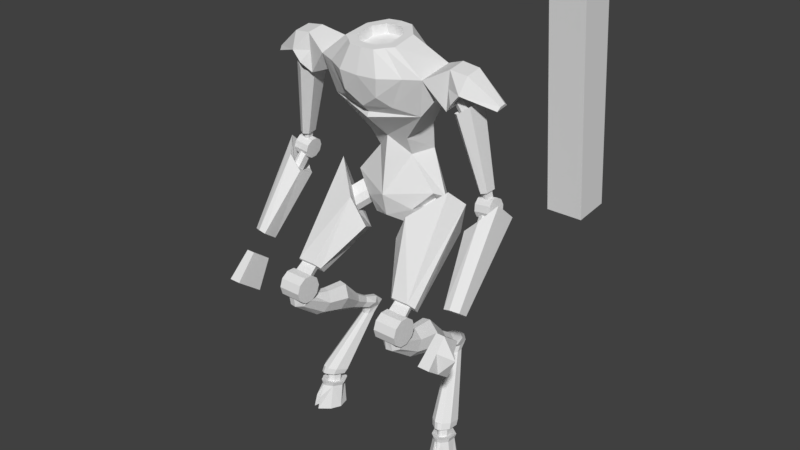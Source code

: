 # Source: manti.blend  (saved by Blender 2.79.0; exported with 4.5.12 LTS)
import bpy
from mathutils import Matrix  # noqa: F401  (used for matrix-valued properties, if any)

bpy.ops.wm.read_factory_settings(use_empty=True)
scene = bpy.context.scene
scene.name = 'Scene'

# ---- collections
col_collection_1 = bpy.data.collections.new('Collection 1'); scene.collection.children.link(col_collection_1)

# ---- world
world_world = bpy.data.worlds.new('World'); scene.world = world_world
world_world.color = (0.05088, 0.05088, 0.05088)
world_world.use_sun_shadow = False
world_world.sun_shadow_jitter_overblur = 0.0
world_world.cycles.sampling_method = 'MANUAL'

# ---- meshes
me_cylinder_001 = bpy.data.meshes.new('Cylinder.001')
me_cylinder_001.from_pydata([(7.031, 1.573, 17.26), (7.031, 0.3646, 29.69), (7.031, 3.564, 17.46), (7.031, 2.355, 29.88), (9.031, 1.573, 17.26), (9.031, 0.3646, 29.69), (9.031, 3.564, 17.46), (9.031, 2.355, 29.88)], [], [(0, 1, 3, 2), (2, 3, 7, 6), (6, 7, 5, 4), (4, 5, 1, 0), (2, 6, 4, 0), (7, 3, 1, 5)])
me_cylinder_001.use_remesh_preserve_volume = False
me_cylinder_001.use_remesh_preserve_attributes = False
me_cylinder_001.use_mirror_vertex_groups = False
me_cylinder_001.update()
me_cylinder = bpy.data.meshes.new('Cylinder')
me_cylinder.from_pydata([(-4.497, 0.7594, -0.8206), (-4.304, 1.345, 0.3478), (-4.377, 0.9201, -1.0), (-4.189, 1.271, 0.3548), (-3.711, 0.3331, -1.0), (-3.86, 0.6791, 0.4307), (-4.021, -0.293, -1.0), (-4.12, 0.06147, 0.5306), (-4.659, -0.8145, -1.0), (-4.484, -0.2127, 0.5835), (-4.725, -0.2207, -0.8206), (-4.67, -0.2307, 0.5925), (-5.06, -0.7214, -1.0), (-4.858, -0.1259, 0.5835), (-5.517, 0.05375, -1.0), (-5.115, 0.2921, 0.5306), (-5.505, 0.7489, -1.0), (-5.072, 0.96, 0.4307), (-4.55, 0.9602, -1.0), (-4.533, 1.35, 0.3548), (-4.103, 1.19, -0.2957), (-4.564, 1.297, -0.2957), (-4.603, -0.6462, -0.138), (-4.958, -0.5639, -0.138), (-4.56, 0.106, -1.0), (-4.741, 0.1479, -1.0), (-3.883, 1.041, -1.0), (-5.082, 1.319, -1.0), (-4.118, 1.425, 0.5924), (-4.249, 1.51, 0.5844), (-3.742, 0.7504, 0.679), (-4.039, 0.04621, 0.7929), (-4.454, -0.2663, 0.8531), (-4.665, -0.2869, 0.8634), (-4.881, -0.1674, 0.8531), (-5.173, 0.3092, 0.7929), (-5.124, 1.071, 0.679), (-4.51, 1.516, 0.5924), (-4.278, 1.073, 0.6061), (-4.351, 1.12, 0.6016), (-4.069, 0.6975, 0.6542), (-4.234, 0.3058, 0.7176), (-4.465, 0.132, 0.7511), (-4.583, 0.1205, 0.7568), (-4.703, 0.187, 0.7511), (-4.865, 0.4521, 0.7176), (-4.838, 0.8757, 0.6542), (-4.496, 1.123, 0.6061), (-4.255, 1.175, 1.299), (-4.328, 1.222, 1.294), (-4.046, 0.7996, 1.347), (-4.211, 0.4079, 1.41), (-4.442, 0.2341, 1.444), (-4.559, 0.2226, 1.45), (-4.679, 0.2891, 1.444), (-4.842, 0.5542, 1.41), (-4.814, 0.9778, 1.347), (-4.473, 1.225, 1.299), (-4.114, 1.445, 1.244), (-3.749, 0.7906, 1.328), (-4.037, 0.107, 1.439), (-4.44, -0.1964, 1.497), (-4.645, -0.2164, 1.507), (-4.854, -0.1004, 1.497), (-5.138, 0.3623, 1.439), (-5.091, 1.102, 1.328), (-4.494, 1.534, 1.244), (-4.011, 1.641, 1.504), (-3.622, 0.9498, 1.638), (-3.93, 0.2307, 1.807), (-4.359, -0.08733, 1.894), (-4.578, -0.1075, 1.908), (-4.801, 0.01548, 1.89), (-5.104, 0.5041, 1.797), (-5.053, 1.283, 1.625), (-4.417, 1.735, 1.5), (-3.266, 3.323, 5.228), (-3.088, 3.024, 5.175), (-3.252, 2.628, 5.175), (-3.468, 2.498, 5.174), (-3.683, 2.548, 5.173), (-3.823, 2.76, 5.171), (-3.783, 3.184, 5.17), (-3.463, 3.369, 5.227), (-4.354, -2.11, 9.561), (-2.9, -2.11, 9.561), (-4.354, -2.294, 9.056), (-2.9, -2.294, 9.056), (-4.354, -2.74, 8.756), (-2.9, -2.74, 8.756), (-4.354, -3.277, 8.775), (-2.9, -3.277, 8.775), (-4.354, -3.7, 9.106), (-2.9, -3.7, 9.106), (-4.354, -3.848, 9.623), (-2.9, -3.848, 9.623), (-4.354, -3.664, 10.13), (-2.9, -3.664, 10.13), (-4.354, -3.218, 10.43), (-2.9, -3.218, 10.43), (-4.354, -2.681, 10.41), (-2.9, -2.681, 10.41), (-4.354, -2.258, 10.08), (-2.9, -2.258, 10.08), (-3.159, 3.865, 5.716), (-2.95, 3.301, 5.653), (-3.142, 2.731, 5.544), (-3.398, 2.486, 5.543), (-3.651, 2.579, 5.542), (-3.815, 2.979, 5.54), (-3.769, 3.603, 5.648), (-3.392, 3.951, 5.714), (-3.142, 3.345, 6.2), (-2.844, 2.912, 6.032), (-3.052, 2.45, 5.799), (-3.358, 2.225, 5.753), (-3.682, 2.28, 5.762), (-3.913, 2.598, 5.823), (-3.893, 3.091, 6.061), (-3.44, 3.396, 6.208), (-3.228, 2.457, 6.515), (-3.013, 2.235, 6.278), (-3.156, 2.008, 5.99), (-3.369, 1.874, 5.893), (-3.598, 1.902, 5.916), (-3.764, 2.083, 6.05), (-3.755, 2.326, 6.35), (-3.438, 2.483, 6.536), (-3.197, 1.671, 7.04), (-2.942, 1.423, 6.743), (-3.111, 1.171, 6.386), (-3.365, 1.018, 6.262), (-3.638, 1.05, 6.291), (-3.836, 1.256, 6.462), (-3.825, 1.526, 6.835), (-3.448, 1.7, 7.066), (-3.026, 0.3382, 8.436), (-2.534, 0.02723, 7.79), (-2.86, -0.2628, 7.035), (-3.349, -0.481, 6.743), (-3.874, -0.4366, 6.808), (-4.256, -0.1449, 7.21), (-4.234, 0.1709, 8.003), (-3.508, 0.379, 8.496), (-3.132, -1.078, 8.56), (-2.707, -1.375, 8.03), (-2.989, -1.658, 7.408), (-3.412, -1.861, 7.171), (-3.866, -1.819, 7.224), (-4.197, -1.548, 7.55), (-4.178, -1.241, 8.203), (-3.55, -1.04, 8.609), (-2.9, -2.716, 8.739), (-3.143, -3.268, 8.491), (-3.512, -3.544, 8.45), (-3.914, -3.49, 8.46), (-4.209, -3.124, 8.518), (-4.2, -2.541, 8.772), (-3.282, -2.545, 8.926), (-3.048, -2.829, 8.995), (-3.143, -3.377, 8.954), (-3.512, -3.617, 9.129), (-3.914, -3.593, 9.117), (-4.209, -3.234, 8.922), (-3.964, -2.662, 8.923), (-3.65, -2.528, 8.915), (-4.012, -2.496, 9.933), (-3.964, -1.879, 10.42), (-3.149, -2.496, 9.933), (-3.178, -1.879, 10.42), (-2.983, -2.794, 10.27), (-3.028, -2.178, 10.76), (-4.178, -2.794, 10.27), (-2.847, -1.71, 10.25), (-4.246, -1.71, 10.25), (-2.08, 1.705, 12.17), (-3.88, 2.635, 13.42), (-2.689, -2.126, 10.72), (-2.991, -2.416, 11.04), (-2.893, -2.204, 10.8), (-4.103, -2.416, 11.04), (-4.404, -2.126, 10.72), (-4.114, -2.178, 10.76), (-2.052, -0.106, 14.82), (-1.144, 0.1604, 13.1), (-4.49, 2.24, 15.5), (-3.885, 1.363, 16.38), (-2.578, 1.067, 13.33), (-3.253, 1.578, 13.91), (-2.456, 0.8063, 13.82), (-2.569, 0.7751, 14.32), (-3.107, 1.182, 14.78), (-3.284, 1.433, 14.52), (-1.949, 1.93, 13.89), (-2.625, 2.441, 14.46), (-1.828, 1.669, 14.37), (-1.941, 1.638, 14.87), (-2.478, 2.045, 15.33), (-2.655, 2.297, 15.07), (-1.626, 2.252, 13.23), (-3.037, 2.886, 14.44), (-1.372, 1.418, 13.57), (-1.609, 1.023, 14.73), (-2.731, 1.528, 15.9), (-3.101, 2.196, 15.56), (-0.007732, 3.791, 15.05), (0.0002564, 3.918, 16.84), (-0.001202, 0.6833, 14.03), (-0.01111, 0.3424, 15.43), (-1.156, 1.569, 17.84), (-1.665, 2.947, 17.94), (-0.007954, 0.6336, 17.7), (-0.01133, 3.3, 18.22), (-1.319, 0.9189, 19.03), (-1.843, 2.604, 19.56), (-0.0006557, 0.8122, 18.94), (0.01718, 3.079, 19.62), (-2.998, 0.02678, 20.98), (-2.998, 2.138, 21.43), (0.00591, -0.86, 20.5), (-0.004183, 3.424, 21.54), (0.002705, 2.993, 23.74), (-3.497, -0.5532, 23.28), (-3.497, 1.669, 23.65), (0.001169, -1.669, 23.09), (0.002273, -1.191, 21.25), (0.002538, -0.7344, 20.79), (-1.088, -1.404, 22.0), (-1.621, -0.7128, 21.38), (-2.47, -0.9302, 23.19), (-1.267, -1.598, 23.13), (-1.352, 3.214, 21.52), (-1.271, 2.777, 23.74), (-0.9129, 2.842, 19.59), (-1.708, -0.5734, 24.68), (-1.618, 1.053, 24.96), (-0.8032, 1.951, 25.13), (0.01174, 2.021, 25.16), (0.008742, -1.285, 24.52), (-0.8003, -1.233, 24.54), (-1.267, -0.8493, 24.62), (-4.927, 1.012, 24.24), (-4.927, -0.08665, 24.06), (-1.181, -0.2848, 24.73), (-1.119, 0.8427, 24.93), (-0.5539, 1.466, 25.04), (0.01128, 1.515, 25.07), (0.009202, -0.7786, 24.62), (-0.5519, -0.7422, 24.63), (-4.762, 1.576, 22.03), (-1.182, -0.1763, 24.15), (-1.12, 0.9513, 24.35), (-0.5546, 1.575, 24.46), (0.01055, 1.623, 24.48), (0.008474, -0.67, 24.04), (-0.5526, -0.6337, 24.05), (-4.762, -0.09814, 21.75), (-3.813, 0.2666, 22.08), (-3.813, 1.423, 22.29), (-5.82, -0.5157, 22.97), (-5.985, -0.02823, 23.94), (-5.985, 1.004, 24.11), (-5.82, 1.739, 23.33), (-4.953, 0.2087, 22.03), (-4.953, 1.278, 22.2), (-5.629, 0.07241, 22.84), (-5.629, 1.142, 23.01), (-5.291, 1.423, 22.64), (-5.291, -0.07274, 22.4), (-5.291, 1.846, 22.71), (-5.291, -0.4956, 22.33), (-4.844, 1.294, 23.26), (-4.844, -0.0924, 23.04), (-4.57, 0.1578, 22.34), (-4.57, 1.227, 22.52), (-5.246, 0.02159, 23.15), (-5.246, 1.091, 23.32), (-4.908, -0.1236, 22.71), (-4.908, 1.372, 22.95), (-7.657, 0.288, 22.35), (-7.718, 0.4666, 22.58), (-7.718, 0.8449, 22.64), (-7.657, 1.114, 22.48), (-4.681, 0.3101, 22.5), (-4.681, 1.03, 22.62), (-5.136, 0.2183, 23.04), (-5.136, 0.9385, 23.16), (-4.908, 0.1206, 22.75), (-4.908, 1.128, 22.91), (-5.275, 0.4286, 21.56), (-5.327, 1.15, 21.66), (-5.933, 0.3411, 21.82), (-5.985, 1.062, 21.92), (-5.594, 0.2411, 21.67), (-5.666, 1.25, 21.81), (-4.97, 0.3018, 21.6), (-5.039, 1.362, 21.7), (-6.102, 0.08574, 22.28), (-6.178, 1.232, 22.43), (-5.53, -0.2492, 21.83), (-5.662, 1.74, 22.03), (-6.25, 0.9527, 17.3), (-6.302, 1.569, 17.36), (-6.84, 0.8689, 17.39), (-6.891, 1.474, 17.45), (-6.527, 0.6995, 17.32), (-6.614, 1.733, 17.42), (-6.887, 1.438, 16.74), (-6.686, 1.491, 16.73), (-6.509, 1.499, 16.68), (-6.475, 1.103, 16.65), (-6.648, 1.039, 16.66), (-6.855, 1.05, 16.7), (-6.605, 1.471, 17.41), (-6.564, 0.9757, 17.34), (-6.776, 1.382, 17.42), (-6.744, 0.9931, 17.38), (-6.398, 1.443, 17.37), (-6.364, 1.047, 17.33), (-7.186, 1.903, 16.47), (-6.215, 1.918, 16.34), (-7.235, 1.811, 16.09), (-6.264, 1.826, 15.96), (-7.265, 1.511, 15.83), (-6.294, 1.526, 15.7), (-7.263, 1.117, 15.8), (-6.292, 1.132, 15.67), (-7.23, 0.7805, 16.0), (-6.26, 0.7955, 15.87), (-7.18, 0.6293, 16.36), (-6.209, 0.6444, 16.23), (-7.13, 0.7214, 16.74), (-6.16, 0.7365, 16.62), (-7.101, 1.022, 17.0), (-6.13, 1.037, 16.87), (-7.103, 1.415, 17.03), (-6.132, 1.43, 16.9), (-7.135, 1.752, 16.83), (-6.164, 1.767, 16.7), (-6.941, 0.01549, 16.12), (-7.174, -2.669, 11.98), (-6.095, -0.07936, 15.29), (-6.756, -2.619, 11.86), (-6.055, 0.8816, 14.87), (-6.843, -1.702, 11.19), (-6.869, 1.542, 14.69), (-7.367, -1.605, 11.18), (-7.722, 2.049, 15.81), (-7.711, -1.883, 11.45), (-7.593, 0.8622, 16.91), (-7.659, -2.438, 11.86), (-6.793, 0.1208, 15.37), (-6.523, 0.224, 15.27), (-6.559, 0.6108, 14.98), (-6.85, 0.7139, 14.93), (-7.072, 0.5849, 15.06), (-7.04, 0.2499, 15.3), (-6.695, 0.7944, 16.27), (-6.425, 0.8975, 16.17), (-6.461, 1.284, 15.89), (-6.752, 1.387, 15.84), (-6.974, 1.258, 15.96), (-6.942, 0.9234, 16.21), (-7.563, -3.255, 8.222), (-7.563, -4.853, 9.425), (-7.464, -2.266, 9.981), (-7.464, -3.435, 10.86), (-6.828, -3.255, 8.222), (-6.828, -4.853, 9.425), (-6.927, -2.266, 9.981), (-6.927, -3.435, 10.86), (-7.514, -2.761, 9.101), (-7.563, -4.054, 8.823), (-7.514, -4.144, 10.14), (-7.464, -2.851, 10.42), (-8.239, -3.452, 9.622)], [(221, 224)], [(0, 1, 3, 20, 2), (20, 3, 5, 4, 26), (4, 5, 7, 6), (6, 7, 9, 22, 8), (8, 22, 9, 11, 10), (10, 11, 13, 23, 12), (12, 23, 13, 15, 14), (14, 15, 17, 16), (11, 9, 32, 33), (27, 21, 18), (18, 21, 19, 1, 0), (0, 10, 12, 25, 18), (10, 0, 2, 24, 8), (8, 24, 2, 26, 4, 6), (18, 25, 12, 14, 16, 27), (9, 7, 31, 32), (3, 1, 29, 28), (7, 5, 30, 31), (5, 3, 28, 30), (1, 19, 37, 29), (19, 17, 36, 37), (17, 15, 35, 36), (15, 13, 34, 35), (13, 11, 33, 34), (33, 32, 42, 43), (40, 38, 48, 50), (30, 28, 38, 40), (37, 36, 46, 47), (34, 33, 43, 44), (31, 30, 40, 41), (29, 37, 47, 39), (35, 34, 44, 45), (32, 31, 41, 42), (28, 29, 39, 38), (36, 35, 45, 46), (57, 56, 65, 66), (47, 46, 56, 57), (44, 43, 53, 54), (41, 40, 50, 51), (39, 47, 57, 49), (45, 44, 54, 55), (42, 41, 51, 52), (38, 39, 49, 48), (46, 45, 55, 56), (43, 42, 52, 53), (63, 62, 71, 72), (54, 53, 62, 63), (51, 50, 59, 60), (55, 54, 63, 64), (52, 51, 60, 61), (56, 55, 64, 65), (53, 52, 61, 62), (50, 48, 58, 59), (60, 59, 68, 69), (64, 63, 72, 73), (61, 60, 69, 70), (65, 64, 73, 74), (62, 61, 70, 71), (59, 58, 67, 68), (66, 65, 74, 75), (73, 72, 80, 81), (70, 69, 78, 79), (74, 73, 81, 82), (68, 67, 76, 77), (75, 74, 82, 83), (69, 68, 77, 78), (16, 17, 19, 21, 27), (2, 20, 26), (67, 75, 83, 76), (71, 70, 79, 80, 72), (58, 66, 75, 67), (49, 57, 66, 58, 48), (84, 85, 87, 86), (86, 87, 89, 88), (88, 89, 91, 90), (90, 91, 93, 92), (92, 93, 95, 94), (94, 95, 97, 96), (96, 97, 99, 98), (98, 99, 101, 100), (87, 85, 103, 101, 99, 97, 95, 93, 91, 89), (100, 101, 103, 102), (102, 103, 85, 84), (84, 86, 88, 90, 92, 94, 96, 98, 100, 102), (83, 82, 110, 111), (81, 80, 108, 109), (79, 78, 106, 107), (77, 76, 104, 105), (76, 83, 111, 104), (82, 81, 109, 110), (80, 79, 107, 108), (78, 77, 105, 106), (107, 106, 114, 115), (105, 104, 112, 113), (104, 111, 119, 112), (110, 109, 117, 118), (108, 107, 115, 116), (106, 105, 113, 114), (111, 110, 118, 119), (109, 108, 116, 117), (119, 118, 126, 127), (117, 116, 124, 125), (115, 114, 122, 123), (113, 112, 120, 121), (112, 119, 127, 120), (118, 117, 125, 126), (116, 115, 123, 124), (114, 113, 121, 122), (124, 123, 131, 132), (122, 121, 129, 130), (127, 126, 134, 135), (125, 124, 132, 133), (123, 122, 130, 131), (121, 120, 128, 129), (120, 127, 135, 128), (126, 125, 133, 134), (128, 135, 143, 136), (134, 133, 141, 142), (132, 131, 139, 140), (130, 129, 137, 138), (135, 134, 142, 143), (133, 132, 140, 141), (131, 130, 138, 139), (129, 128, 136, 137), (141, 140, 148, 149), (139, 138, 146, 147), (137, 136, 144, 145), (136, 143, 151, 144), (142, 141, 149, 150), (140, 139, 147, 148), (138, 137, 145, 146), (143, 142, 150, 151), (151, 150, 157, 165), (149, 148, 155, 156), (147, 146, 153, 154), (145, 144, 158, 152), (144, 151, 165, 158), (150, 149, 156, 157), (148, 147, 154, 155), (146, 145, 152, 153), (157, 156, 163, 164), (159, 158, 165, 164, 163, 162, 161, 160), (155, 154, 161, 162), (153, 152, 159, 160), (165, 157, 164), (156, 155, 162, 163), (154, 153, 160, 161), (152, 158, 159), (166, 167, 169, 168), (168, 169, 171, 170), (180, 178, 183, 186), (170, 171, 182, 172), (172, 182, 167, 166), (166, 168, 170, 172), (174, 181, 185, 176), (169, 167, 174, 173), (171, 169, 173, 177, 179), (176, 185, 192, 188), (173, 174, 176, 175), (167, 182, 181, 174), (182, 171, 179, 178, 180), (177, 178, 179), (180, 181, 182), (177, 184, 183, 178), (185, 181, 180, 186), (177, 173, 175, 184), (191, 190, 196, 197), (175, 176, 188, 187), (186, 183, 190, 191), (184, 175, 187, 189), (185, 186, 191, 192), (183, 184, 189, 190), (194, 198, 204, 200), (192, 191, 197, 198), (187, 188, 194, 193), (188, 192, 198, 194), (189, 187, 193, 195), (190, 189, 195, 196), (203, 202, 208, 209), (195, 193, 199, 201), (196, 195, 201, 202), (197, 196, 202, 203), (198, 197, 203, 204), (193, 194, 200, 199), (206, 208, 207, 205), (204, 203, 209, 210), (205, 200, 206), (200, 204, 210, 206), (199, 205, 201), (202, 201, 207, 208), (206, 210, 212), (211, 208, 206, 212), (209, 208, 211), (209, 211, 215, 213), (205, 207, 201), (210, 209, 213, 214), (211, 212, 216, 215), (212, 210, 214, 233, 216), (215, 216, 220, 219), (215, 219, 217, 213), (213, 217, 218, 214), (216, 233, 231, 220), (214, 218, 231, 233), (223, 222, 234, 235), (222, 217, 228, 229), (227, 225, 224, 230), (225, 227, 228, 226), (229, 228, 227, 230), (217, 219, 226, 228), (231, 218, 223, 232), (220, 231, 232, 221), (199, 200, 205), (229, 230, 239, 240), (232, 223, 235, 236), (222, 229, 240, 234), (221, 232, 236, 237), (230, 224, 238, 239), (222, 223, 241, 242), (235, 234, 243, 244), (243, 248, 255, 250), (270, 272, 259), (237, 236, 245, 246), (236, 235, 244, 245), (239, 238, 247, 248), (245, 244, 251, 252), (244, 243, 250, 251), (255, 254, 253, 252, 251, 250), (246, 245, 252, 253), (248, 247, 254, 255), (240, 239, 248, 243, 234), (223, 249, 271, 241), (256, 222, 242, 272), (257, 256, 249, 258), (217, 257, 258, 218), (257, 217, 222), (256, 257, 222), (223, 218, 258), (223, 258, 249), (261, 262, 282, 281), (271, 249, 269), (242, 241, 261, 260), (249, 256, 263, 264), (259, 262, 266, 265), (262, 269, 267, 266), (249, 264, 267, 269), (256, 270, 268, 263), (259, 265, 268, 270), (262, 271, 269), (271, 262, 241), (262, 261, 241), (259, 242, 260), (272, 242, 259), (256, 272, 270), (264, 263, 273, 274), (273, 277, 287, 283), (268, 265, 275, 277), (266, 267, 278, 276), (265, 266, 276, 275), (267, 264, 274, 278), (263, 268, 277, 273), (282, 279, 280, 281), (259, 260, 280, 279), (262, 259, 279, 282), (260, 261, 281, 280), (288, 284, 290, 294), (274, 273, 283, 284), (277, 275, 285, 287), (276, 278, 288, 286), (275, 276, 286, 285), (278, 274, 284, 288), (292, 294, 300, 298), (283, 287, 293, 289), (284, 283, 289, 290), (287, 285, 291, 293), (286, 288, 294, 292), (285, 286, 292, 291), (295, 299, 305, 301), (291, 292, 298, 297), (294, 290, 296, 300), (289, 293, 299, 295), (290, 289, 295, 296), (293, 291, 297, 299), (305, 303, 316, 314), (296, 295, 301, 302), (299, 297, 303, 305), (298, 300, 306, 304), (297, 298, 304, 303), (300, 296, 302, 306), (317, 318, 310, 309), (309, 310, 311, 312, 307, 308), (314, 316, 312, 311), (318, 314, 311, 310), (301, 305, 314, 318), (315, 313, 308, 307), (303, 304, 315, 316), (302, 301, 318, 317), (306, 302, 317, 313), (304, 306, 313, 315), (313, 317, 309, 308), (316, 315, 307, 312), (319, 320, 322, 321), (321, 322, 324, 323), (323, 324, 326, 325), (325, 326, 328, 327), (327, 328, 330, 329), (329, 330, 332, 331), (331, 332, 334, 333), (333, 334, 336, 335), (322, 320, 338, 336, 334, 332, 330, 328, 326, 324), (335, 336, 338, 337), (337, 338, 320, 319), (319, 321, 323, 325, 327, 329, 331, 333, 335, 337), (339, 340, 342, 341), (341, 342, 344, 343), (343, 344, 346, 345), (345, 346, 348, 347), (342, 340, 350, 348, 346, 344), (347, 348, 350, 349), (349, 350, 340, 339), (341, 343, 353, 352), (355, 356, 362, 361), (347, 349, 356, 355), (339, 341, 352, 351), (343, 345, 354, 353), (349, 339, 351, 356), (345, 347, 355, 354), (357, 358, 359, 360, 361, 362), (353, 354, 360, 359), (351, 352, 358, 357), (356, 351, 357, 362), (354, 355, 361, 360), (352, 353, 359, 358), (375, 373, 366, 374), (365, 374, 366, 370, 369), (369, 370, 368, 367), (367, 368, 364, 372, 363), (365, 369, 367, 363, 371), (370, 366, 373, 364, 368), (371, 375, 374, 365), (363, 372, 375, 371), (372, 364, 373, 375)])
me_cylinder.use_remesh_preserve_volume = False
me_cylinder.use_remesh_preserve_attributes = False
me_cylinder.use_mirror_vertex_groups = False
me_cylinder.update()

# ---- objects
ob_cylinder_001 = bpy.data.objects.new('Cylinder.001', me_cylinder_001)
ob_cylinder = bpy.data.objects.new('Cylinder', me_cylinder)

# ---- transforms, parenting, visibility, modifiers, constraints
ob_cylinder_001.location = (3.115, 0.0, 1.0)
ob_cylinder_001.lineart.crease_threshold = 0.0
_vg = ob_cylinder_001.vertex_groups.new(name='Group')
ob_cylinder.location = (0.0, 0.0, 1.0)
ob_cylinder.lineart.crease_threshold = 0.0
_vg = ob_cylinder.vertex_groups.new(name='Group')
_m = ob_cylinder.modifiers.new('Mirror', 'MIRROR')

# ---- collection membership
col_collection_1.objects.link(ob_cylinder_001)
col_collection_1.objects.link(ob_cylinder)

# ---- scene / render settings (as saved in the file)
scene.frame_start = 1; scene.frame_end = 250; scene.frame_set(110)
scene.render.engine = 'BLENDER_EEVEE_NEXT'
scene.render.resolution_percentage = 50
scene.render.dither_intensity = 0.0
scene.cycles.use_denoising = False
scene.cycles.samples = 128
scene.cycles.sampling_pattern = 'TABULATED_SOBOL'
scene.cycles.use_adaptive_sampling = False
scene.cycles.use_light_tree = False
scene.cycles.blur_glossy = 0.0
scene.cycles.sample_clamp_indirect = 0.0
scene.view_settings.view_transform = 'Standard'
bpy.context.view_layer.update()

# ---- added for rendering (the .blend has no active camera and no usable light): camera, sun
cam_auto = bpy.data.cameras.new('AutoCamera')
cam_auto.lens = 50.0
cam_auto.sensor_width = 36.0
cam_auto.clip_end = 1000.0
ob_auto_camera = bpy.data.objects.new('AutoCamera', cam_auto)
scene.collection.objects.link(ob_auto_camera)
ob_auto_camera.location = (37.1477, -42.6835, 43.5972)
ob_auto_camera.rotation_euler = (1.09748, -7.21219e-08, 0.694738)
scene.camera = ob_auto_camera
light_auto_sun = bpy.data.lights.new('AutoSun', 'SUN')
light_auto_sun.energy = 3.0
light_auto_sun.angle = 0.0523599
ob_auto_sun = bpy.data.objects.new('AutoSun', light_auto_sun)
scene.collection.objects.link(ob_auto_sun)
ob_auto_sun.rotation_euler = (0.872665, 0.174533, 0.523599)
bpy.context.view_layer.update()

